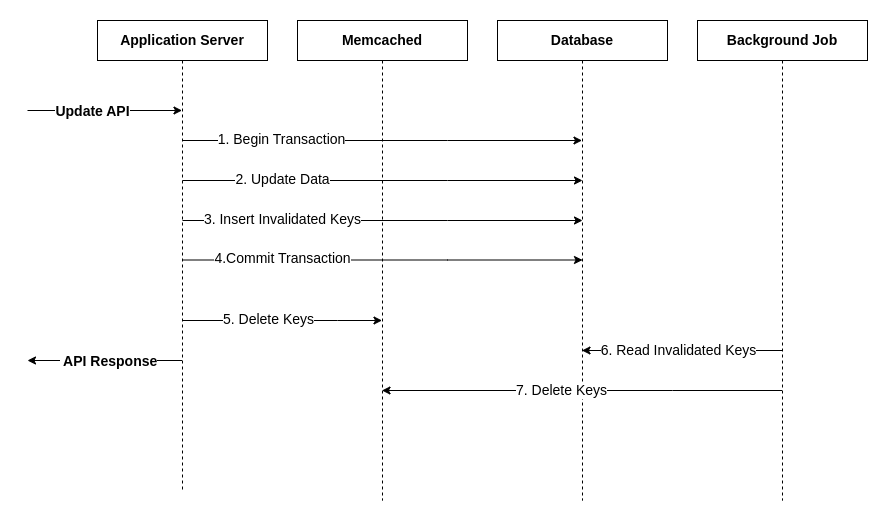

The diagram above was exported from draw.io. Its source (the exported page's mxGraphModel, read from the mxfile embedded in the PNG):
<mxGraphModel dx="2429" dy="746" grid="1" gridSize="10" guides="1" tooltips="1" connect="1" arrows="1" fold="1" page="1" pageScale="1" pageWidth="827" pageHeight="1169" math="0" shadow="0">
  <root>
    <mxCell id="0" />
    <mxCell id="1" parent="0" />
    <mxCell id="kz5RWnicllpPKyj4mk6Z-1" value="&lt;b&gt;&lt;font style=&quot;font-size: 14px;&quot;&gt;Application Server&lt;/font&gt;&lt;/b&gt;" style="shape=umlLifeline;perimeter=lifelinePerimeter;whiteSpace=wrap;html=1;container=1;dropTarget=0;collapsible=0;recursiveResize=0;outlineConnect=0;portConstraint=eastwest;newEdgeStyle={&quot;edgeStyle&quot;:&quot;elbowEdgeStyle&quot;,&quot;elbow&quot;:&quot;vertical&quot;,&quot;curved&quot;:0,&quot;rounded&quot;:0};" vertex="1" parent="1">
      <mxGeometry x="70" y="140" width="170" height="470" as="geometry" />
    </mxCell>
    <mxCell id="kz5RWnicllpPKyj4mk6Z-2" value="&lt;b&gt;&lt;font style=&quot;font-size: 14px;&quot;&gt;Memcached&lt;/font&gt;&lt;/b&gt;" style="shape=umlLifeline;perimeter=lifelinePerimeter;whiteSpace=wrap;html=1;container=1;dropTarget=0;collapsible=0;recursiveResize=0;outlineConnect=0;portConstraint=eastwest;newEdgeStyle={&quot;edgeStyle&quot;:&quot;elbowEdgeStyle&quot;,&quot;elbow&quot;:&quot;vertical&quot;,&quot;curved&quot;:0,&quot;rounded&quot;:0};" vertex="1" parent="1">
      <mxGeometry x="270" y="140" width="170" height="480" as="geometry" />
    </mxCell>
    <mxCell id="kz5RWnicllpPKyj4mk6Z-3" value="&lt;b&gt;&lt;font style=&quot;font-size: 14px;&quot;&gt;Database&lt;/font&gt;&lt;/b&gt;" style="shape=umlLifeline;perimeter=lifelinePerimeter;whiteSpace=wrap;html=1;container=1;dropTarget=0;collapsible=0;recursiveResize=0;outlineConnect=0;portConstraint=eastwest;newEdgeStyle={&quot;edgeStyle&quot;:&quot;elbowEdgeStyle&quot;,&quot;elbow&quot;:&quot;vertical&quot;,&quot;curved&quot;:0,&quot;rounded&quot;:0};" vertex="1" parent="1">
      <mxGeometry x="470" y="140" width="170" height="480" as="geometry" />
    </mxCell>
    <mxCell id="kz5RWnicllpPKyj4mk6Z-5" value="" style="endArrow=classic;html=1;rounded=0;" edge="1" parent="1" source="kz5RWnicllpPKyj4mk6Z-1" target="kz5RWnicllpPKyj4mk6Z-3">
      <mxGeometry width="50" height="50" relative="1" as="geometry">
        <mxPoint x="390" y="450" as="sourcePoint" />
        <mxPoint x="440" y="400" as="targetPoint" />
        <Array as="points">
          <mxPoint x="420" y="260" />
        </Array>
      </mxGeometry>
    </mxCell>
    <mxCell id="kz5RWnicllpPKyj4mk6Z-6" value="&lt;font style=&quot;font-size: 14px;&quot;&gt;1. Begin Transaction&lt;/font&gt;" style="edgeLabel;html=1;align=center;verticalAlign=middle;resizable=0;points=[];" vertex="1" connectable="0" parent="kz5RWnicllpPKyj4mk6Z-5">
      <mxGeometry x="-0.5075" y="2" relative="1" as="geometry">
        <mxPoint as="offset" />
      </mxGeometry>
    </mxCell>
    <mxCell id="kz5RWnicllpPKyj4mk6Z-8" value="" style="endArrow=classic;html=1;rounded=0;" edge="1" parent="1">
      <mxGeometry width="50" height="50" relative="1" as="geometry">
        <mxPoint x="155" y="300" as="sourcePoint" />
        <mxPoint x="555" y="300" as="targetPoint" />
        <Array as="points">
          <mxPoint x="420" y="300" />
        </Array>
      </mxGeometry>
    </mxCell>
    <mxCell id="kz5RWnicllpPKyj4mk6Z-9" value="&lt;font style=&quot;font-size: 14px;&quot;&gt;2. Update Data&lt;/font&gt;" style="edgeLabel;html=1;align=center;verticalAlign=middle;resizable=0;points=[];" vertex="1" connectable="0" parent="kz5RWnicllpPKyj4mk6Z-8">
      <mxGeometry x="-0.5075" y="2" relative="1" as="geometry">
        <mxPoint as="offset" />
      </mxGeometry>
    </mxCell>
    <mxCell id="kz5RWnicllpPKyj4mk6Z-10" value="" style="endArrow=classic;html=1;rounded=0;" edge="1" parent="1">
      <mxGeometry width="50" height="50" relative="1" as="geometry">
        <mxPoint x="155" y="340" as="sourcePoint" />
        <mxPoint x="555" y="340" as="targetPoint" />
        <Array as="points">
          <mxPoint x="420" y="340" />
        </Array>
      </mxGeometry>
    </mxCell>
    <mxCell id="kz5RWnicllpPKyj4mk6Z-11" value="&lt;font style=&quot;font-size: 14px;&quot;&gt;3. Insert Invalidated Keys&lt;/font&gt;" style="edgeLabel;html=1;align=center;verticalAlign=middle;resizable=0;points=[];" vertex="1" connectable="0" parent="kz5RWnicllpPKyj4mk6Z-10">
      <mxGeometry x="-0.5075" y="2" relative="1" as="geometry">
        <mxPoint as="offset" />
      </mxGeometry>
    </mxCell>
    <mxCell id="kz5RWnicllpPKyj4mk6Z-12" value="" style="endArrow=classic;html=1;rounded=0;" edge="1" parent="1">
      <mxGeometry width="50" height="50" relative="1" as="geometry">
        <mxPoint x="155" y="379.5" as="sourcePoint" />
        <mxPoint x="555" y="379.5" as="targetPoint" />
        <Array as="points">
          <mxPoint x="420" y="379.5" />
        </Array>
      </mxGeometry>
    </mxCell>
    <mxCell id="kz5RWnicllpPKyj4mk6Z-13" value="&lt;font style=&quot;font-size: 14px;&quot;&gt;4.Commit Transaction&lt;/font&gt;" style="edgeLabel;html=1;align=center;verticalAlign=middle;resizable=0;points=[];" vertex="1" connectable="0" parent="kz5RWnicllpPKyj4mk6Z-12">
      <mxGeometry x="-0.5075" y="2" relative="1" as="geometry">
        <mxPoint as="offset" />
      </mxGeometry>
    </mxCell>
    <mxCell id="kz5RWnicllpPKyj4mk6Z-14" value="&lt;b&gt;&lt;font style=&quot;font-size: 14px;&quot;&gt;Background Job&lt;/font&gt;&lt;/b&gt;" style="shape=umlLifeline;perimeter=lifelinePerimeter;whiteSpace=wrap;html=1;container=1;dropTarget=0;collapsible=0;recursiveResize=0;outlineConnect=0;portConstraint=eastwest;newEdgeStyle={&quot;edgeStyle&quot;:&quot;elbowEdgeStyle&quot;,&quot;elbow&quot;:&quot;vertical&quot;,&quot;curved&quot;:0,&quot;rounded&quot;:0};" vertex="1" parent="1">
      <mxGeometry x="670" y="140" width="170" height="480" as="geometry" />
    </mxCell>
    <mxCell id="kz5RWnicllpPKyj4mk6Z-15" value="" style="endArrow=classic;html=1;rounded=0;" edge="1" parent="1" target="kz5RWnicllpPKyj4mk6Z-2">
      <mxGeometry width="50" height="50" relative="1" as="geometry">
        <mxPoint x="155" y="440" as="sourcePoint" />
        <mxPoint x="555" y="440" as="targetPoint" />
        <Array as="points">
          <mxPoint x="310" y="440" />
        </Array>
      </mxGeometry>
    </mxCell>
    <mxCell id="kz5RWnicllpPKyj4mk6Z-16" value="&lt;font style=&quot;font-size: 14px;&quot;&gt;5. Delete Keys&lt;/font&gt;" style="edgeLabel;html=1;align=center;verticalAlign=middle;resizable=0;points=[];" vertex="1" connectable="0" parent="kz5RWnicllpPKyj4mk6Z-15">
      <mxGeometry x="-0.5075" y="2" relative="1" as="geometry">
        <mxPoint x="36" as="offset" />
      </mxGeometry>
    </mxCell>
    <mxCell id="kz5RWnicllpPKyj4mk6Z-17" value="" style="endArrow=classic;html=1;rounded=0;" edge="1" parent="1">
      <mxGeometry width="50" height="50" relative="1" as="geometry">
        <mxPoint y="230" as="sourcePoint" />
        <mxPoint x="154.5" y="230" as="targetPoint" />
        <Array as="points">
          <mxPoint x="90" y="230" />
        </Array>
      </mxGeometry>
    </mxCell>
    <mxCell id="kz5RWnicllpPKyj4mk6Z-18" value="&lt;b&gt;&lt;font style=&quot;font-size: 14px;&quot;&gt;Update API&lt;/font&gt;&lt;/b&gt;" style="edgeLabel;html=1;align=center;verticalAlign=middle;resizable=0;points=[];" vertex="1" connectable="0" parent="kz5RWnicllpPKyj4mk6Z-17">
      <mxGeometry x="-0.2919" y="-3" relative="1" as="geometry">
        <mxPoint x="9" y="-3" as="offset" />
      </mxGeometry>
    </mxCell>
    <mxCell id="kz5RWnicllpPKyj4mk6Z-19" value="" style="endArrow=classic;html=1;rounded=0;" edge="1" parent="1" source="kz5RWnicllpPKyj4mk6Z-1">
      <mxGeometry width="50" height="50" relative="1" as="geometry">
        <mxPoint x="60" y="450" as="sourcePoint" />
        <mxPoint y="480" as="targetPoint" />
      </mxGeometry>
    </mxCell>
    <mxCell id="kz5RWnicllpPKyj4mk6Z-20" value="&lt;font style=&quot;font-size: 14px;&quot;&gt;&lt;b&gt;&amp;nbsp;API Response&lt;/b&gt;&lt;/font&gt;" style="edgeLabel;html=1;align=center;verticalAlign=middle;resizable=0;points=[];" vertex="1" connectable="0" parent="kz5RWnicllpPKyj4mk6Z-19">
      <mxGeometry x="0.2664" relative="1" as="geometry">
        <mxPoint x="24" as="offset" />
      </mxGeometry>
    </mxCell>
    <mxCell id="kz5RWnicllpPKyj4mk6Z-21" value="" style="endArrow=classic;html=1;rounded=0;" edge="1" parent="1" source="kz5RWnicllpPKyj4mk6Z-14" target="kz5RWnicllpPKyj4mk6Z-3">
      <mxGeometry width="50" height="50" relative="1" as="geometry">
        <mxPoint x="390" y="460" as="sourcePoint" />
        <mxPoint x="440" y="410" as="targetPoint" />
        <Array as="points">
          <mxPoint x="650" y="470" />
        </Array>
      </mxGeometry>
    </mxCell>
    <mxCell id="kz5RWnicllpPKyj4mk6Z-22" value="&lt;font style=&quot;font-size: 14px;&quot;&gt;6. Read Invalidated Keys&lt;/font&gt;" style="edgeLabel;html=1;align=center;verticalAlign=middle;resizable=0;points=[];" vertex="1" connectable="0" parent="kz5RWnicllpPKyj4mk6Z-21">
      <mxGeometry x="0.175" y="-1" relative="1" as="geometry">
        <mxPoint x="14" as="offset" />
      </mxGeometry>
    </mxCell>
    <mxCell id="kz5RWnicllpPKyj4mk6Z-23" value="" style="endArrow=classic;html=1;rounded=0;" edge="1" parent="1" source="kz5RWnicllpPKyj4mk6Z-14" target="kz5RWnicllpPKyj4mk6Z-2">
      <mxGeometry width="50" height="50" relative="1" as="geometry">
        <mxPoint x="750" y="510" as="sourcePoint" />
        <mxPoint x="550" y="510" as="targetPoint" />
        <Array as="points">
          <mxPoint x="645" y="510" />
        </Array>
      </mxGeometry>
    </mxCell>
    <mxCell id="kz5RWnicllpPKyj4mk6Z-24" value="&lt;font style=&quot;font-size: 14px;&quot;&gt;7. Delete Keys&lt;/font&gt;" style="edgeLabel;html=1;align=center;verticalAlign=middle;resizable=0;points=[];" vertex="1" connectable="0" parent="kz5RWnicllpPKyj4mk6Z-23">
      <mxGeometry x="0.175" y="-1" relative="1" as="geometry">
        <mxPoint x="14" as="offset" />
      </mxGeometry>
    </mxCell>
  </root>
</mxGraphModel>